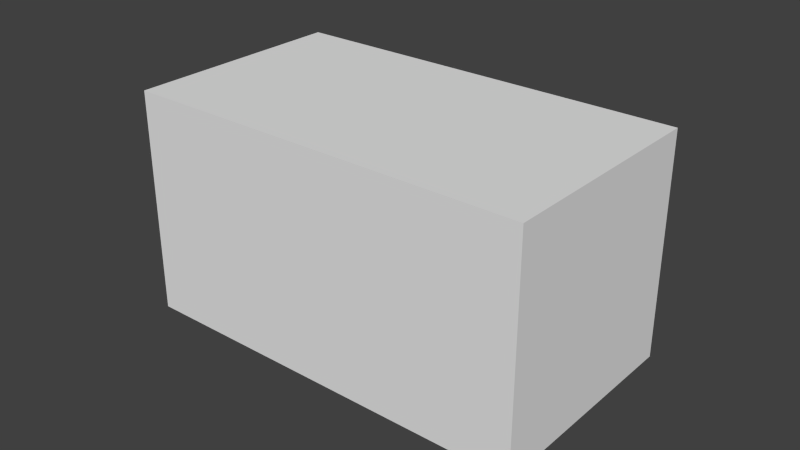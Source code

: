 # Source: Shell_Model.blend  (saved by Blender 2.70.0; exported with 4.5.12 LTS)
import bpy
from mathutils import Matrix  # noqa: F401  (used for matrix-valued properties, if any)

bpy.ops.wm.read_factory_settings(use_empty=True)
scene = bpy.context.scene
scene.name = 'Scene'

# ---- collections
col_collection_1 = bpy.data.collections.new('Collection 1'); scene.collection.children.link(col_collection_1)

# ---- world
world_world = bpy.data.worlds.new('World'); scene.world = world_world
world_world.color = (0.05088, 0.05088, 0.05088)
world_world.use_sun_shadow = False
world_world.sun_shadow_jitter_overblur = 0.0
world_world.cycles.sampling_method = 'MANUAL'
world_world.cycles.sample_map_resolution = 256

# ---- meshes
me_cube = bpy.data.meshes.new('Cube')
me_cube.from_pydata([(-0.06587, -0.03635, 0.03635), (-0.06587, -0.03635, -0.03635), (0.06587, -0.03635, -0.03635), (0.06587, -0.03635, 0.03635), (-0.06587, 0.03635, 0.03635), (-0.06587, 0.03635, -0.03635), (0.06587, 0.03635, -0.03635), (0.06587, 0.03635, 0.03635)], [], [(4, 5, 1, 0), (5, 6, 2, 1), (6, 7, 3, 2), (7, 4, 0, 3), (0, 1, 2, 3), (7, 6, 5, 4)])
me_cube.use_remesh_preserve_volume = False
me_cube.use_remesh_preserve_attributes = False
me_cube.use_mirror_vertex_groups = False
me_cube.update()

# ---- objects
ob_cube = bpy.data.objects.new('Cube', me_cube)

# ---- transforms, parenting, visibility, modifiers, constraints
ob_cube.location = (0.0, 0.0, 0.0)
ob_cube.lineart.crease_threshold = 0.0

# ---- collection membership
col_collection_1.objects.link(ob_cube)

# ---- scene / render settings (as saved in the file)
scene.frame_start = 1; scene.frame_end = 250; scene.frame_set(15)
scene.render.engine = 'BLENDER_EEVEE_NEXT'
scene.render.resolution_percentage = 50
scene.render.dither_intensity = 0.0
scene.cycles.use_denoising = False
scene.cycles.samples = 10
scene.cycles.sampling_pattern = 'TABULATED_SOBOL'
scene.cycles.light_sampling_threshold = 0.0
scene.cycles.use_adaptive_sampling = False
scene.cycles.use_light_tree = False
scene.cycles.blur_glossy = 0.0
scene.cycles.volume_bounces = 1
scene.cycles.pixel_filter_type = 'GAUSSIAN'
scene.cycles.sample_clamp_indirect = 0.0
scene.view_settings.view_transform = 'Standard'
bpy.context.view_layer.update()

# ---- added for rendering (the .blend has no active camera and no usable light): camera, sun
cam_auto = bpy.data.cameras.new('AutoCamera')
cam_auto.lens = 50.0
cam_auto.sensor_width = 36.0
cam_auto.clip_end = 1000.0
ob_auto_camera = bpy.data.objects.new('AutoCamera', cam_auto)
scene.collection.objects.link(ob_auto_camera)
ob_auto_camera.location = (0.185045, -0.222054, 0.148036)
ob_auto_camera.rotation_euler = (1.09748, -7.21219e-08, 0.694738)
scene.camera = ob_auto_camera
light_auto_sun = bpy.data.lights.new('AutoSun', 'SUN')
light_auto_sun.energy = 3.0
light_auto_sun.angle = 0.0523599
ob_auto_sun = bpy.data.objects.new('AutoSun', light_auto_sun)
scene.collection.objects.link(ob_auto_sun)
ob_auto_sun.rotation_euler = (0.872665, 0.174533, 0.523599)
bpy.context.view_layer.update()
